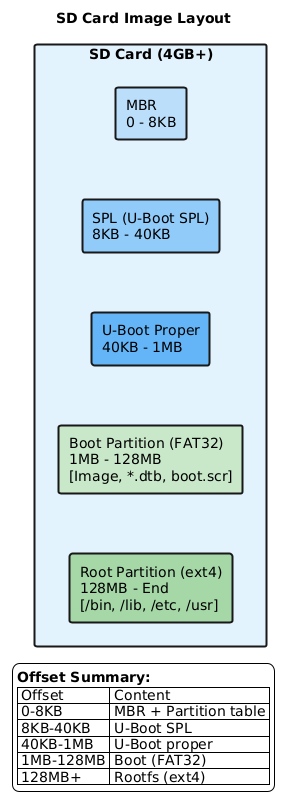

The diagram above was rendered by PlantUML. Its source (embedded in the PNG):
@startuml
title "SD Card Image Layout"

skinparam backgroundColor #FEFEFE
skinparam rectangleBorderThickness 2

rectangle "SD Card (4GB+)" as SD #E3F2FD {
    
    together {
        rectangle "MBR\n0 - 8KB" as MBR #BBDEFB
        
        rectangle "SPL (U-Boot SPL)\n8KB - 40KB" as SPL #90CAF9
        
        rectangle "U-Boot Proper\n40KB - 1MB" as UBOOT #64B5F6
        
        rectangle "Boot Partition (FAT32)\n1MB - 128MB\n[Image, *.dtb, boot.scr]" as BOOT #C8E6C9
        
        rectangle "Root Partition (ext4)\n128MB - End\n[/bin, /lib, /etc, /usr]" as ROOT #A5D6A7
    }
}

MBR -[hidden]down-> SPL
SPL -[hidden]down-> UBOOT
UBOOT -[hidden]down-> BOOT
BOOT -[hidden]down-> ROOT

legend right
    **Offset Summary:**
    | Offset | Content |
    | 0-8KB | MBR + Partition table |
    | 8KB-40KB | U-Boot SPL |
    | 40KB-1MB | U-Boot proper |
    | 1MB-128MB | Boot (FAT32) |
    | 128MB+ | Rootfs (ext4) |
endlegend

@enduml